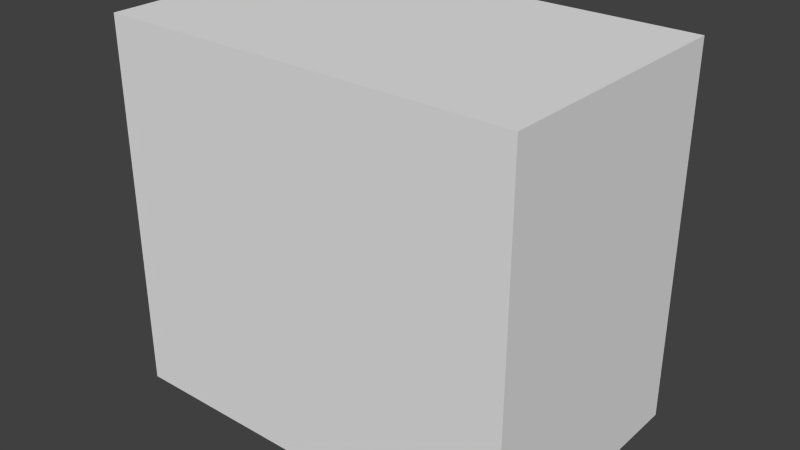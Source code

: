# Source: AmmoBox.blend  (saved by Blender 2.74.0; exported with 4.5.12 LTS)
import bpy
from mathutils import Matrix  # noqa: F401  (used for matrix-valued properties, if any)

bpy.ops.wm.read_factory_settings(use_empty=True)
scene = bpy.context.scene
scene.name = 'Scene'

# ---- collections
col_collection_1 = bpy.data.collections.new('Collection 1'); scene.collection.children.link(col_collection_1)

# ---- materials (node trees are filled in below, after node groups)
mat_ammobox = bpy.data.materials.new('AmmoBox')
mat_ammobox.alpha_threshold = 0.0
mat_ammobox.use_transparent_shadow = False
mat_ammobox.roughness = 0.5

# ---- material node trees

# ---- world
world_world = bpy.data.worlds.new('World'); scene.world = world_world
world_world.color = (0.05088, 0.05088, 0.05088)
world_world.use_sun_shadow = False
world_world.sun_shadow_jitter_overblur = 0.0
world_world.cycles.sampling_method = 'MANUAL'
world_world.cycles.sample_map_resolution = 256

# ---- meshes
me_cube = bpy.data.meshes.new('Cube')
me_cube.from_pydata([(-0.15, -0.095, 0.0), (-0.15, -0.095, 0.27), (-0.15, 0.095, 0.0), (-0.15, 0.095, 0.27), (0.15, -0.095, 0.0), (0.15, -0.095, 0.27), (0.15, 0.095, 0.0), (0.15, 0.095, 0.27)], [], [(3, 2, 0), (7, 6, 2), (5, 4, 6), (1, 0, 4), (2, 6, 4), (7, 3, 1), (1, 3, 0), (3, 7, 2), (7, 5, 6), (5, 1, 4), (0, 2, 4), (5, 7, 1)])
_uv = me_cube.uv_layers.new(name='UVMap')
_uv.uv.foreach_set('vector', [0.75, 0.6636, 0.75, 0.9943, 0.5, 0.9943, 0.75, 0.3329, 0.9999, 0.3329, 0.9999, 0.6636, 0.5, 0.3329, 0.5, 0.002191, 0.75, 0.002191, 0.5, 0.6636, 0.25, 0.6636, 0.25, 0.3329, 8.658e-05, 0.6636, 8.658e-05, 0.3329, 0.25, 0.3329, 0.75, 0.3329, 0.75, 0.6636, 0.5, 0.6636, 0.5, 0.6636, 0.75, 0.6636, 0.5, 0.9943, 0.75, 0.6636, 0.75, 0.3329, 0.9999, 0.6636, 0.75, 0.3329, 0.5, 0.3329, 0.75, 0.002191, 0.5, 0.3329, 0.5, 0.6636, 0.25, 0.3329, 0.25, 0.6636, 8.658e-05, 0.6636, 0.25, 0.3329, 0.5, 0.3329, 0.75, 0.3329, 0.5, 0.6636])
me_cube.materials.append(mat_ammobox)
me_cube.use_remesh_preserve_volume = False
me_cube.use_remesh_preserve_attributes = False
me_cube.use_mirror_vertex_groups = False
me_cube.update()

# ---- objects
ob_ammobox = bpy.data.objects.new('AmmoBox', me_cube)

# ---- transforms, parenting, visibility, modifiers, constraints
ob_ammobox.location = (0.0, 0.0, 0.0)
ob_ammobox.lineart.crease_threshold = 0.0

# ---- collection membership
col_collection_1.objects.link(ob_ammobox)

# ---- scene / render settings (as saved in the file)
scene.frame_start = 1; scene.frame_end = 250; scene.frame_set(0)
scene.render.engine = 'BLENDER_EEVEE_NEXT'
scene.render.resolution_percentage = 50
scene.render.dither_intensity = 0.0
scene.cycles.use_denoising = False
scene.cycles.samples = 10
scene.cycles.sampling_pattern = 'TABULATED_SOBOL'
scene.cycles.light_sampling_threshold = 0.0
scene.cycles.use_adaptive_sampling = False
scene.cycles.use_light_tree = False
scene.cycles.blur_glossy = 0.0
scene.cycles.pixel_filter_type = 'GAUSSIAN'
scene.cycles.sample_clamp_indirect = 0.0
scene.view_settings.view_transform = 'Standard'
bpy.context.view_layer.update()

# ---- added for rendering (the .blend has no active camera and no usable light): camera, sun
cam_auto = bpy.data.cameras.new('AutoCamera')
cam_auto.lens = 50.0
cam_auto.sensor_width = 36.0
cam_auto.clip_end = 1000.0
ob_auto_camera = bpy.data.objects.new('AutoCamera', cam_auto)
scene.collection.objects.link(ob_auto_camera)
ob_auto_camera.location = (0.412737, -0.495285, 0.46519)
ob_auto_camera.rotation_euler = (1.09748, -7.21219e-08, 0.694738)
scene.camera = ob_auto_camera
light_auto_sun = bpy.data.lights.new('AutoSun', 'SUN')
light_auto_sun.energy = 3.0
light_auto_sun.angle = 0.0523599
ob_auto_sun = bpy.data.objects.new('AutoSun', light_auto_sun)
scene.collection.objects.link(ob_auto_sun)
ob_auto_sun.rotation_euler = (0.872665, 0.174533, 0.523599)
bpy.context.view_layer.update()
